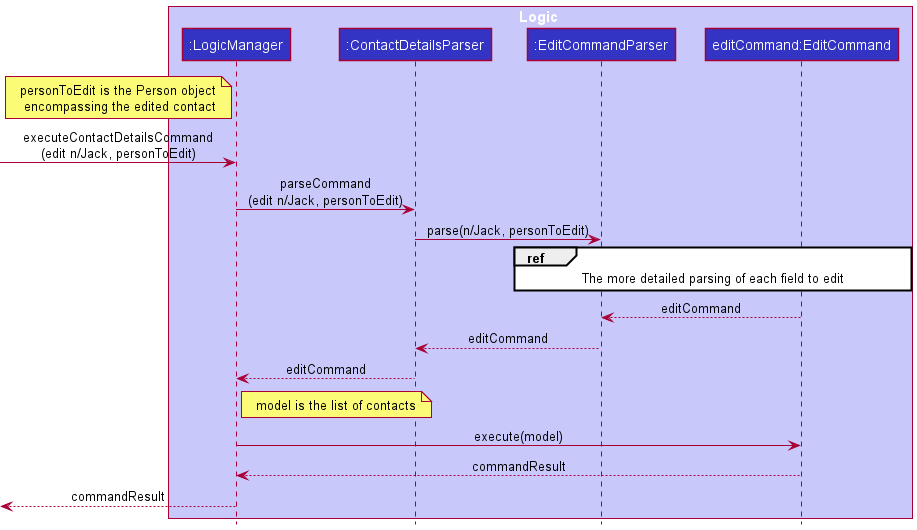

The diagram above was rendered by PlantUML. Its source (embedded in the PNG):
@startuml
!include Style.puml
hide footbox

box Logic LOGIC_COLOR_T1
participant ":LogicManager" as LogicManager LOGIC_COLOR
participant ":ContactDetailsParser" as ContactDetailsParser LOGIC_COLOR
participant ":EditCommandParser" as EditCommandParser LOGIC_COLOR
participant "editCommand:EditCommand" as EditCommand LOGIC_COLOR
end box

note left of LogicManager: personToEdit is the Person object\n encompassing the edited contact
-> LogicManager : executeContactDetailsCommand\n(edit n/Jack, personToEdit)
LogicManager -> ContactDetailsParser : parseCommand\n(edit n/Jack, personToEdit)
ContactDetailsParser -> EditCommandParser : parse(n/Jack, personToEdit)
ref over EditCommandParser, EditCommand : The more detailed parsing of each field to edit
EditCommand --> EditCommandParser : editCommand
EditCommandParser --> ContactDetailsParser : editCommand
ContactDetailsParser --> LogicManager : editCommand
note right of LogicManager : model is the list of contacts
LogicManager -> EditCommand : execute(model)
EditCommand --> LogicManager : commandResult
<-- LogicManager: commandResult
@enduml